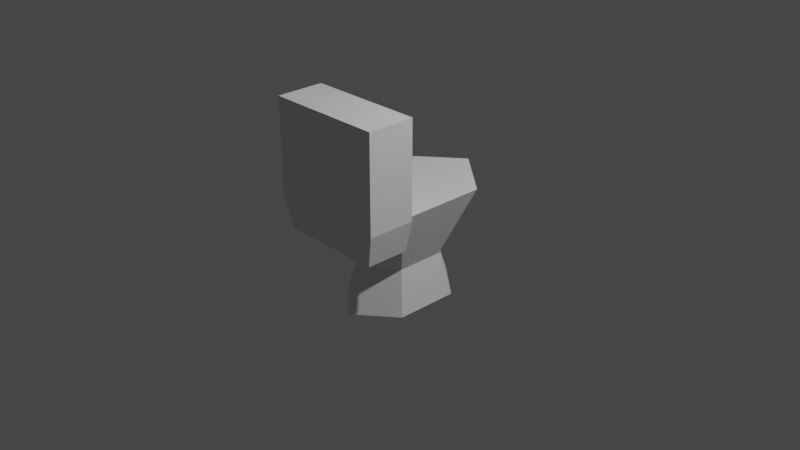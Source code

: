 # Source: toilet1.blend  (saved by Blender 3.2.14; exported with 4.5.12 LTS)
import bpy
from mathutils import Matrix  # noqa: F401  (used for matrix-valued properties, if any)

bpy.ops.wm.read_factory_settings(use_empty=True)
scene = bpy.context.scene
scene.name = 'Scene'

# ---- collections
col_collection = bpy.data.collections.new('Collection'); scene.collection.children.link(col_collection)

# ---- world
world_world = bpy.data.worlds.new('World'); scene.world = world_world
world_world.use_nodes = True; world_world.node_tree.nodes.clear()
_N = world_world.node_tree.nodes; _L = world_world.node_tree.links
n0 = _N.new('ShaderNodeOutputWorld'); n0.name = 'World Output'; n0.location = (300, 300)
n1 = _N.new('ShaderNodeBackground'); n1.name = 'Background'; n1.location = (10, 300)
n1.inputs[0].default_value = (0.05088, 0.05088, 0.05088, 1.0)
_L.new(n1.outputs[0], n0.inputs[0])
n0.is_active_output = True
world_world.color = (0.05088, 0.05088, 0.05088)
world_world.use_sun_shadow = False
world_world.sun_shadow_jitter_overblur = 0.0

# ---- cameras
cam_camera = bpy.data.cameras.new('Camera')
cam_camera.clip_end = 100.0
cam_camera.ortho_scale = 7.314

# ---- lights
light_light = bpy.data.lights.new('Light', 'POINT')
light_light.transmission_factor = 0.0
light_light.energy = 1000.0
light_light.shadow_soft_size = 0.1
light_light.shadow_maximum_resolution = 0.006
light_light.use_absolute_resolution = True

# ---- meshes
me_cylinder = bpy.data.meshes.new('Cylinder')
me_cylinder.from_pydata([(-1.385e-08, 0.5216, -1.0), (0.0, 1.0, 1.0), (0.4517, 0.2608, -1.0), (0.866, 0.5, 1.0), (0.4517, -0.2608, -1.0), (0.866, -0.5, 1.0), (-5.945e-08, -0.5216, -1.0), (-8.742e-08, -0.6901, 1.0), (-0.4517, -0.2608, -1.0), (-0.866, -0.5, 1.0), (-0.4517, 0.2608, -1.0), (-0.866, 0.5, 1.0), (2.302e-08, 0.7, -2.273), (0.6062, 0.35, -2.273), (0.6062, -0.35, -2.273), (-3.818e-08, -0.7, -2.273), (-0.6062, -0.35, -2.273), (-0.6062, 0.35, -2.273), (-0.8079, -0.9086, -0.0009097), (-0.9328, -0.9574, 3.756), (-0.8079, -0.4383, -0.0009097), (-0.9328, -0.4383, 3.756), (0.8079, -0.9086, -0.0009097), (0.9328, -0.9574, 3.756), (0.8079, -0.4383, -0.0009097), (0.9328, -0.4383, 3.756), (-0.9328, -0.9574, 1.878), (-0.9328, -0.4383, 1.878), (0.9328, -0.4383, 1.878), (0.9328, -0.9574, 1.878), (-0.9328, -0.4383, 0.9384), (0.9328, -0.4383, 0.9384), (0.9328, -0.9574, 0.9384), (-0.9328, -0.9574, 0.9384), (0.0, 0.7608, 0.0), (0.6589, 0.3804, 0.0), (0.6589, -0.3804, 0.0), (0.0, -0.853, 0.0), (-0.6589, -0.3804, 0.0), (-0.6589, 0.3804, 0.0)], [], [(34, 1, 3, 35), (35, 3, 5, 36), (36, 5, 7, 37), (37, 7, 9, 38), (3, 1, 11, 9, 7, 5), (38, 9, 11, 39), (39, 11, 1, 34), (10, 0, 12, 17), (12, 13, 14, 15, 16, 17), (6, 8, 16, 15), (2, 4, 14, 13), (8, 10, 17, 16), (0, 2, 13, 12), (4, 6, 15, 14), (26, 19, 21, 27), (27, 21, 25, 28), (28, 25, 23, 29), (29, 23, 19, 26), (20, 24, 22, 18), (25, 21, 19, 23), (32, 29, 26, 33), (31, 28, 29, 32), (30, 27, 28, 31), (33, 26, 27, 30), (18, 33, 30, 20), (20, 30, 31, 24), (24, 31, 32, 22), (22, 32, 33, 18), (10, 39, 34, 0), (8, 38, 39, 10), (6, 37, 38, 8), (4, 36, 37, 6), (2, 35, 36, 4), (0, 34, 35, 2)])
_uv = me_cylinder.uv_layers.new(name='UVMap')
_uv.uv.foreach_set('vector', [1.0, 0.75, 1.0, 1.0, 0.8333, 1.0, 0.8333, 0.75, 0.8333, 0.75, 0.8333, 1.0, 0.6667, 1.0, 0.6667, 0.75, 0.6667, 0.75, 0.6667, 1.0, 0.5, 1.0, 0.5, 0.75, 0.5, 0.75, 0.5, 1.0, 0.3333, 1.0, 0.3333, 0.75, 0.4578, 0.37, 0.25, 0.49, 0.04215, 0.37, 0.04215, 0.13, 0.25, 0.01, 0.4578, 0.13, 0.3333, 0.75, 0.3333, 1.0, 0.1667, 1.0, 0.1667, 0.75, 0.1667, 0.75, 0.1667, 1.0, -8.941e-08, 1.0, -8.941e-08, 0.75, 0.1667, 0.5, -8.941e-08, 0.5, -8.941e-08, 0.5, 0.1667, 0.5, 0.75, 0.49, 0.9578, 0.37, 0.9578, 0.13, 0.75, 0.01, 0.5422, 0.13, 0.5422, 0.37, 0.5, 0.5, 0.3333, 0.5, 0.3333, 0.5, 0.5, 0.5, 0.8333, 0.5, 0.6667, 0.5, 0.6667, 0.5, 0.8333, 0.5, 0.3333, 0.5, 0.1667, 0.5, 0.1667, 0.5, 0.3333, 0.5, 1.0, 0.5, 0.8333, 0.5, 0.8333, 0.5, 1.0, 0.5, 0.6667, 0.5, 0.5, 0.5, 0.5, 0.5, 0.6667, 0.5, 0.5, 0.0, 0.625, 0.0, 0.625, 0.25, 0.5, 0.25, 0.5, 0.25, 0.625, 0.25, 0.625, 0.5, 0.5, 0.5, 0.5, 0.5, 0.625, 0.5, 0.625, 0.75, 0.5, 0.75, 0.5, 0.75, 0.625, 0.75, 0.625, 1.0, 0.5, 1.0, 0.125, 0.5, 0.375, 0.5, 0.375, 0.75, 0.125, 0.75, 0.625, 0.5, 0.875, 0.5, 0.875, 0.75, 0.625, 0.75, 0.4375, 0.75, 0.5, 0.75, 0.5, 1.0, 0.4375, 1.0, 0.4375, 0.5, 0.5, 0.5, 0.5, 0.75, 0.4375, 0.75, 0.4375, 0.25, 0.5, 0.25, 0.5, 0.5, 0.4375, 0.5, 0.4375, 0.0, 0.5, 0.0, 0.5, 0.25, 0.4375, 0.25, 0.375, 0.0, 0.4375, 0.0, 0.4375, 0.25, 0.375, 0.25, 0.375, 0.25, 0.4375, 0.25, 0.4375, 0.5, 0.375, 0.5, 0.375, 0.5, 0.4375, 0.5, 0.4375, 0.75, 0.375, 0.75, 0.375, 0.75, 0.4375, 0.75, 0.4375, 1.0, 0.375, 1.0, 0.1667, 0.5, 0.1667, 0.75, -8.941e-08, 0.75, -8.941e-08, 0.5, 0.3333, 0.5, 0.3333, 0.75, 0.1667, 0.75, 0.1667, 0.5, 0.5, 0.5, 0.5, 0.75, 0.3333, 0.75, 0.3333, 0.5, 0.6667, 0.5, 0.6667, 0.75, 0.5, 0.75, 0.5, 0.5, 0.8333, 0.5, 0.8333, 0.75, 0.6667, 0.75, 0.6667, 0.5, 1.0, 0.5, 1.0, 0.75, 0.8333, 0.75, 0.8333, 0.5])
me_cylinder.use_mirror_x = True
me_cylinder.update()

# ---- objects
ob_light = bpy.data.objects.new('Light', light_light)
ob_camera = bpy.data.objects.new('Camera', cam_camera)
ob_empty = bpy.data.objects.new('Empty', None)
ob_cylinder = bpy.data.objects.new('Cylinder', me_cylinder)

# ---- transforms, parenting, visibility, modifiers, constraints
ob_light.location = (4.076, 1.005, 5.904)
ob_light.rotation_euler = (0.6503, 0.05522, 1.866)
ob_light.lock_rotations_4d = False
ob_light.empty_display_type = 'ARROWS'
ob_light.color = (0.0, 0.0, 0.0, 0.0)
ob_light.lineart.crease_threshold = 0.0
ob_camera.location = (7.359, -6.926, 4.958)
ob_camera.rotation_euler = (1.109, 0.0, 0.8149)
ob_camera.lock_rotations_4d = False
ob_camera.empty_display_type = 'ARROWS'
ob_camera.color = (0.0, 0.0, 0.0, 0.0)
ob_camera.display_type = 'WIRE'
ob_camera.lineart.crease_threshold = 0.0
ob_empty.location = (0.0, 0.8386, 0.0)
ob_empty.rotation_euler = (1.571, 0.0, 1.571)
ob_empty.empty_display_type = 'IMAGE'
ob_empty.empty_display_size = 5.0
ob_cylinder.location = (0.0, 0.0, 0.0)
ob_cylinder.scale = (0.6864, 1.0, 0.3688)
ob_cylinder.use_mesh_mirror_x = True

# ---- collection membership
col_collection.objects.link(ob_light)
col_collection.objects.link(ob_camera)
col_collection.objects.link(ob_empty)
col_collection.objects.link(ob_cylinder)

# ---- scene / render settings (as saved in the file)
scene.camera = ob_camera
scene.frame_start = 1; scene.frame_end = 250; scene.frame_set(1)
scene.render.engine = 'BLENDER_EEVEE_NEXT'
scene.cycles.sampling_pattern = 'TABULATED_SOBOL'
scene.cycles.use_light_tree = False
scene.view_settings.view_transform = 'Filmic'
bpy.context.view_layer.update()

